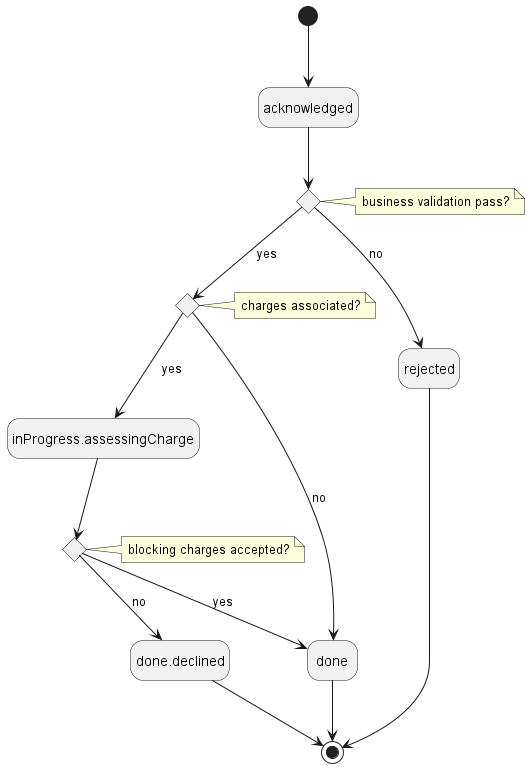

The diagram above was rendered by PlantUML. Its source (embedded in the PNG):
@startuml

'skinparam Linetype polyline
' skinparam Linetype ortho

hide empty description

state "inProgress.assessingCharge" as assessingCharge
state "done.declined" as declined

'''decisions'''
state business_validation_pass <<choice>> 
note right of business_validation_pass : business validation pass?

state charges_associated <<choice>> 
note right of charges_associated : charges associated?

state blocking_charges_accepted <<choice>> 
note right of blocking_charges_accepted : blocking charges accepted?

''' diagram'''
[*] --> acknowledged 

acknowledged --> business_validation_pass

business_validation_pass --> charges_associated : yes
business_validation_pass --> rejected : no

charges_associated --> done : no
charges_associated --> assessingCharge : yes

assessingCharge --> blocking_charges_accepted

blocking_charges_accepted --> done : yes
blocking_charges_accepted --> declined : no

done --> [*]
declined --> [*]
rejected --> [*]

@enduml